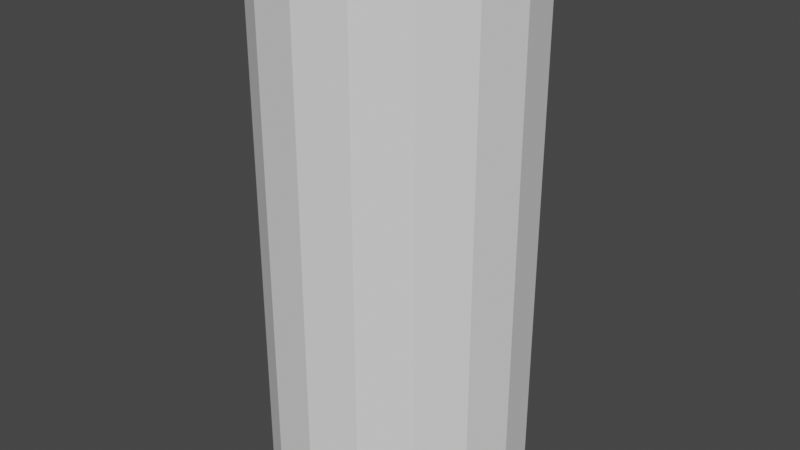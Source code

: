 # Source: untitled.blend  (saved by Blender 2.80.75; exported with 4.5.12 LTS)
import bpy
from mathutils import Matrix  # noqa: F401  (used for matrix-valued properties, if any)

bpy.ops.wm.read_factory_settings(use_empty=True)
scene = bpy.context.scene
scene.name = 'Scene'

# ---- collections
col_collection = bpy.data.collections.new('Collection'); scene.collection.children.link(col_collection)

# ---- world
world_world = bpy.data.worlds.new('World'); scene.world = world_world
world_world.use_nodes = True; world_world.node_tree.nodes.clear()
_N = world_world.node_tree.nodes; _L = world_world.node_tree.links
n0 = _N.new('ShaderNodeOutputWorld'); n0.name = 'World Output'; n0.location = (300, 300)
n1 = _N.new('ShaderNodeBackground'); n1.name = 'Background'; n1.location = (10, 300)
n1.inputs[0].default_value = (0.05088, 0.05088, 0.05088, 1.0)
_L.new(n1.outputs[0], n0.inputs[0])
n0.is_active_output = True
world_world.color = (0.05088, 0.05088, 0.05088)
world_world.use_sun_shadow = False
world_world.sun_shadow_jitter_overblur = 0.0

# ---- meshes
me_cylinder_001 = bpy.data.meshes.new('Cylinder.001')
me_cylinder_001.from_pydata([(0.04159, 0.9584, -0.1176), (0.04159, 0.9584, 3.882), (0.4243, 0.8823, -0.1176), (0.4243, 0.8823, 3.882), (0.7487, 0.6655, -0.1176), (0.7487, 0.6655, 3.882), (0.9655, 0.3411, -0.1176), (0.9655, 0.3411, 3.882), (1.042, -0.04159, -0.1176), (1.042, -0.04159, 3.882), (0.9655, -0.4243, -0.1176), (0.9655, -0.4243, 3.882), (0.7487, -0.7487, -0.1176), (0.7487, -0.7487, 3.882), (0.4243, -0.9655, -0.1176), (0.4243, -0.9655, 3.882), (0.04159, -1.042, -0.1176), (0.04159, -1.042, 3.882), (-0.3411, -0.9655, -0.1176), (-0.3411, -0.9655, 3.882), (-0.6655, -0.7487, -0.1176), (-0.6655, -0.7487, 3.882), (-0.8823, -0.4243, -0.1176), (-0.8823, -0.4243, 3.882), (-0.9584, -0.04159, -0.1176), (-0.9584, -0.04159, 3.882), (-0.8823, 0.3411, -0.1176), (-0.8823, 0.3411, 3.882), (-0.6655, 0.6655, -0.1176), (-0.6655, 0.6655, 3.882), (-0.3411, 0.8823, -0.1176), (-0.3411, 0.8823, 3.882)], [], [(0, 1, 3, 2), (2, 3, 5, 4), (4, 5, 7, 6), (6, 7, 9, 8), (8, 9, 11, 10), (10, 11, 13, 12), (12, 13, 15, 14), (14, 15, 17, 16), (16, 17, 19, 18), (18, 19, 21, 20), (20, 21, 23, 22), (22, 23, 25, 24), (24, 25, 27, 26), (26, 27, 29, 28), (28, 29, 31, 30), (30, 31, 1, 0)])
_uv = me_cylinder_001.uv_layers.new(name='UVMap')
_uv.uv.foreach_set('vector', [0.4437, 0.006203, 0.4437, 0.9938, 0.3812, 0.9938, 0.3812, 0.006203, 0.3812, 0.006203, 0.3812, 0.9938, 0.3187, 0.9938, 0.3187, 0.006203, 0.3187, 0.006203, 0.3187, 0.9938, 0.2562, 0.9938, 0.2562, 0.006203, 0.2562, 0.006203, 0.2562, 0.9938, 0.1937, 0.9938, 0.1937, 0.006203, 0.1937, 0.006203, 0.1937, 0.9938, 0.1312, 0.9938, 0.1312, 0.006204, 0.1312, 0.006204, 0.1312, 0.9938, 0.06875, 0.9938, 0.06875, 0.006204, 0.06875, 0.006204, 0.06875, 0.9938, 0.006264, 0.9938, 0.006261, 0.006204, 1.006, 0.006205, 1.006, 0.9938, 0.9436, 0.9938, 0.9436, 0.006204, 0.9436, 0.006204, 0.9436, 0.9938, 0.8811, 0.9938, 0.8811, 0.006204, 0.8811, 0.006204, 0.8811, 0.9938, 0.8186, 0.9938, 0.8186, 0.006204, 0.8186, 0.006204, 0.8186, 0.9938, 0.7561, 0.9938, 0.7561, 0.006204, 0.7561, 0.006204, 0.7561, 0.9938, 0.6936, 0.9938, 0.6937, 0.006203, 0.6937, 0.006203, 0.6936, 0.9938, 0.6312, 0.9938, 0.6312, 0.006203, 0.6312, 0.006203, 0.6312, 0.9938, 0.5687, 0.9938, 0.5687, 0.006203, 0.5687, 0.006203, 0.5687, 0.9938, 0.5062, 0.9938, 0.5062, 0.006203, 0.5062, 0.006203, 0.5062, 0.9938, 0.4437, 0.9938, 0.4437, 0.006203])
me_cylinder_001.use_remesh_preserve_volume = False
me_cylinder_001.use_remesh_preserve_attributes = False
me_cylinder_001.use_mirror_vertex_groups = False
me_cylinder_001.update()

# ---- objects
ob_cylindernotop = bpy.data.objects.new('CylinderNoTop', me_cylinder_001)

# ---- transforms, parenting, visibility, modifiers, constraints
ob_cylindernotop.location = (0.0, 0.0, 0.0)
ob_cylindernotop.lineart.crease_threshold = 0.0
_vg = ob_cylindernotop.vertex_groups.new(name='Group')

# ---- collection membership
col_collection.objects.link(ob_cylindernotop)

# ---- scene / render settings (as saved in the file)
scene.frame_start = 1; scene.frame_end = 250; scene.frame_set(135)
scene.render.engine = 'BLENDER_EEVEE_NEXT'
scene.cycles.use_denoising = False
scene.cycles.samples = 128
scene.cycles.sampling_pattern = 'TABULATED_SOBOL'
scene.cycles.use_adaptive_sampling = False
scene.cycles.use_light_tree = False
scene.view_settings.view_transform = 'Filmic'
bpy.context.view_layer.update()

# ---- added for rendering (the .blend has no active camera and no usable light): camera, sun
cam_auto = bpy.data.cameras.new('AutoCamera')
cam_auto.lens = 50.0
cam_auto.sensor_width = 36.0
cam_auto.clip_end = 1000.0
ob_auto_camera = bpy.data.objects.new('AutoCamera', cam_auto)
scene.collection.objects.link(ob_auto_camera)
ob_auto_camera.location = (4.57425, -5.48078, 5.50848)
ob_auto_camera.rotation_euler = (1.09748, -7.21219e-08, 0.694738)
scene.camera = ob_auto_camera
light_auto_sun = bpy.data.lights.new('AutoSun', 'SUN')
light_auto_sun.energy = 3.0
light_auto_sun.angle = 0.0523599
ob_auto_sun = bpy.data.objects.new('AutoSun', light_auto_sun)
scene.collection.objects.link(ob_auto_sun)
ob_auto_sun.rotation_euler = (0.872665, 0.174533, 0.523599)
bpy.context.view_layer.update()
